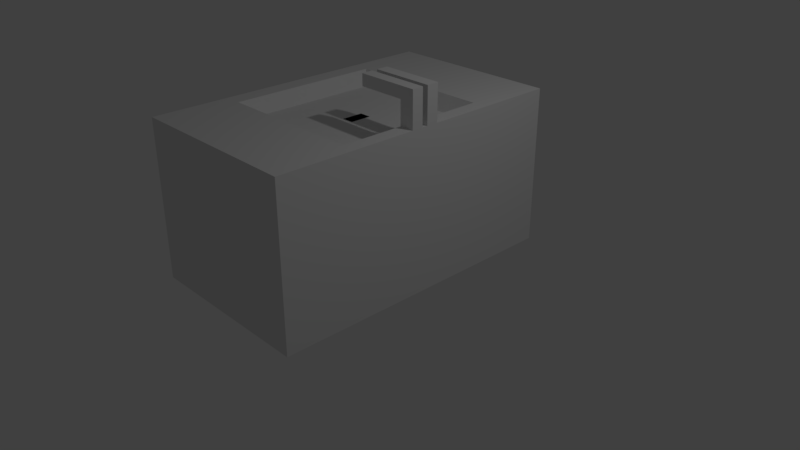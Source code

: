 # Source: ToiletPia.blend  (saved by Blender 2.78.0; exported with 4.5.12 LTS)
import bpy
from mathutils import Matrix  # noqa: F401  (used for matrix-valued properties, if any)

bpy.ops.wm.read_factory_settings(use_empty=True)
scene = bpy.context.scene
scene.name = 'Scene'

# ---- collections
col_collection_1 = bpy.data.collections.new('Collection 1'); scene.collection.children.link(col_collection_1)

# ---- materials (node trees are filled in below, after node groups)
mat_material = bpy.data.materials.new('Material')
mat_material.alpha_threshold = 0.0
mat_material.use_transparent_shadow = False
mat_material.roughness = 0.5
mat_material.line_color = (0.0, 0.0, 0.0, 1.0)

# ---- material node trees

# ---- world
world_world = bpy.data.worlds.new('World'); scene.world = world_world
world_world.color = (0.05088, 0.05088, 0.05088)
world_world.use_sun_shadow = False
world_world.sun_shadow_jitter_overblur = 0.0
world_world.cycles.sampling_method = 'MANUAL'

# ---- cameras
cam_camera = bpy.data.cameras.new('Camera')
cam_camera.clip_end = 100.0
cam_camera.lens = 35.0
cam_camera.sensor_width = 32.0
cam_camera.sensor_height = 18.0
cam_camera.ortho_scale = 7.314
cam_camera.dof.focus_distance = 0.0
cam_camera.dof.aperture_fstop = 128.0

# ---- lights
light_lamp = bpy.data.lights.new('Lamp', 'POINT')
light_lamp.transmission_factor = 0.0
light_lamp.cutoff_distance = 30.0
light_lamp.energy = 100.0
light_lamp.shadow_buffer_clip_start = 1.001
light_lamp.shadow_soft_size = 0.1
light_lamp.shadow_maximum_resolution = 0.006
light_lamp.use_absolute_resolution = True

# ---- meshes
me_cube = bpy.data.meshes.new('Cube')
me_cube.from_pydata([(1.0, 2.008, -1.0), (1.0, -2.06, -1.0), (-1.367, -2.029, -0.9687), (-1.367, 1.973, -0.9652), (1.0, 2.008, 1.104), (1.0, -2.06, 1.104), (-1.367, -2.025, 1.069), (-1.367, 1.97, 1.066), (1.0, -0.02622, -1.0), (-1.367, -0.02622, -0.9758), (1.0, -0.02622, 1.104), (-1.367, 0.01205, 1.066), (1.0, 2.008, 0.7365), (1.0, -2.06, 0.7365), (-1.367, -2.025, 0.7715), (-1.367, 1.97, 0.7748), (-1.367, 0.01205, 0.7748), (1.0, -0.02622, 0.7365), (1.0, 2.008, 0.9203), (1.0, -2.06, 0.9203), (-1.367, -2.025, 0.9203), (-1.367, 1.97, 0.9203), (-1.367, 0.01205, 0.9203), (1.0, -0.02622, 0.9203), (-1.367, 0.01205, 0.8577), (1.0, -0.02622, 0.8577), (1.0, 2.008, 0.8577), (1.0, -2.06, 0.8577), (-1.367, -2.025, 0.8577), (-1.367, 1.97, 0.8577), (-1.367, 0.9908, -0.9652), (-1.367, 0.9908, 1.066), (1.0, 0.9908, -1.0), (1.0, 0.9908, 1.104), (1.0, 0.9908, 0.7365), (-1.367, 0.9908, 0.7748), (1.0, 0.9908, 0.9203), (-1.367, 0.9908, 0.9203), (-1.367, 0.9908, 0.8577), (1.0, 0.9908, 0.8577), (1.0, -1.043, -1.0), (1.0, -1.043, 1.104), (-1.367, -1.043, -0.9687), (-1.367, -1.043, 1.069), (-1.367, -1.043, 0.7715), (1.0, -1.043, 0.7365), (-1.367, -1.043, 0.9203), (1.0, -1.043, 0.9203), (1.0, -1.043, 0.8577), (-1.367, -1.043, 0.8577), (1.0, -1.344, -1.0), (1.0, -1.344, 1.104), (1.0, -1.344, 0.7365), (1.0, -1.344, 0.9203), (1.0, -1.344, 0.8577), (-1.367, -1.344, -0.9687), (-1.367, -1.344, 1.069), (-1.367, -1.344, 0.7715), (-1.367, -1.379, 0.9553), (-1.367, -1.379, 0.8227), (-1.367, 1.26, -0.9652), (-1.367, 1.26, 1.066), (-1.367, 1.26, 0.7748), (-1.367, 1.26, 0.9203), (-1.367, 1.26, 0.8577), (1.0, 1.26, -1.0), (1.0, 1.26, 1.104), (1.0, 1.26, 0.7365), (1.0, 1.26, 0.9203), (1.0, 1.26, 0.8577), (-1.388, 0.9908, 0.9203), (-1.388, 0.9908, 0.8577), (-1.388, -1.344, 0.9203), (-1.388, -1.043, 0.9203), (-1.388, -1.344, 0.8577), (-1.388, -1.043, 0.8577), (-1.388, 1.26, 0.9203), (-1.388, 1.26, 0.8577), (-1.367, 2.008, 0.9203), (-1.367, 2.008, 1.104), (-1.367, 1.26, 1.104), (-1.367, -0.06121, 0.8577), (-1.367, -0.06121, 0.7715), (-1.367, 1.26, 0.7017), (-1.367, 1.973, 0.7017), (-1.367, 2.008, 0.8577), (-1.367, -0.06121, 1.069), (-1.367, -0.06121, 0.9203), (-1.367, 0.9908, 1.104), (-1.367, 0.9908, 0.7017), (-1.367, 0.9525, 0.9586), (-1.367, 0.9525, 0.8194), (-1.367, 1.298, 0.9586), (-1.367, 1.298, 0.8194), (-1.346, 1.298, 0.9586), (-1.346, 1.97, 0.9203), (-1.346, 1.298, 0.8194), (-1.346, 1.97, 0.8577), (-1.346, 0.01205, 0.9203), (-1.346, 0.9525, 0.9586), (-1.346, 0.01205, 0.8577), (-1.346, 0.9525, 0.8194), (-1.346, 0.9908, 0.7748), (-1.346, 0.9908, 1.066), (-1.346, 1.26, 0.7748), (-1.346, 1.26, 1.066), (-1.346, 1.97, 1.066), (-1.346, 0.01205, 0.7748), (-1.346, 1.97, 0.7748), (-1.346, 0.01205, 1.066), (-1.367, -2.06, 0.9203), (-1.367, -2.06, 1.104), (-1.367, -1.043, 1.104), (-1.367, -0.02622, 1.104), (-1.367, -0.02622, 0.8577), (-1.367, -0.02622, 0.7123), (-1.367, -1.043, 0.7052), (-1.367, -2.06, 0.8577), (-1.367, -0.02622, 0.9203), (-1.367, -2.029, 0.7052), (-1.367, -1.344, 1.104), (-1.367, -1.344, 0.7052), (-1.367, -1.344, 0.9203), (-1.367, -1.008, 0.9553), (-1.367, -1.344, 0.8577), (-1.367, -1.008, 0.8227), (-1.342, -1.008, 0.9553), (-1.342, -0.06121, 0.9203), (-1.342, -1.008, 0.8227), (-1.342, -0.06121, 0.8577), (-1.342, -1.043, 0.7715), (-1.342, -1.043, 1.069), (-1.342, -2.025, 0.9203), (-1.342, -1.379, 0.9553), (-1.342, -2.025, 0.8577), (-1.342, -1.379, 0.8227), (-1.342, -1.344, 1.069), (-1.342, -1.344, 0.7715), (-1.342, -2.025, 1.069), (-1.342, -0.06121, 1.069), (-1.342, -0.06121, 0.7715), (-1.342, -2.025, 0.7715), (1.0, 0.2722, -1.0), (1.0, 0.2722, 1.104), (1.0, 0.2722, 0.7365), (1.0, 0.2722, 0.9203), (1.0, 0.2722, 0.8577), (-1.367, 0.2722, -0.9652), (-1.367, 0.2722, 1.104), (-1.367, 0.2722, 0.7017), (-1.367, 0.2992, 1.066), (-1.367, 0.2992, 0.7748), (-1.346, 0.288, 0.9315), (-1.346, 0.288, 0.8464), (-1.346, 0.2992, 1.066), (-1.346, 0.2992, 0.7748), (1.0, 0.1749, -1.0), (1.0, 0.1749, 1.104), (1.0, 0.1749, 0.7365), (1.0, 0.1749, 0.9203), (1.0, 0.1749, 0.8577), (-1.367, 0.2097, -0.9652), (-1.367, 0.1749, 1.104), (-1.367, 0.2097, 0.7017), (-1.367, 0.2056, 1.066), (-1.367, 0.2056, 0.7748), (-1.346, 0.198, 0.9279), (-1.346, 0.198, 0.8501), (-1.346, 0.2056, 1.066), (-1.346, 0.2056, 0.7748), (-1.367, -0.3405, -0.9687), (-1.367, -0.3405, 1.104), (-1.367, -0.3405, 0.7052), (1.0, -0.3405, -1.0), (1.0, -0.3405, 1.104), (1.0, -0.3405, 0.7365), (1.0, -0.3405, 0.9203), (1.0, -0.3405, 0.8577), (-1.367, -0.3647, 1.069), (-1.367, -0.3647, 0.7715), (-1.342, -0.3539, 0.9311), (-1.342, -0.3539, 0.8468), (-1.342, -0.3647, 1.069), (-1.342, -0.3647, 0.7715), (-1.367, -0.2388, -0.9687), (-1.367, -0.2075, 1.104), (-1.367, -0.2388, 0.7052), (-1.367, -0.2363, 1.069), (-1.367, -0.2363, 0.7715), (-1.342, -0.23, 0.9266), (-1.342, -0.23, 0.8514), (-1.342, -0.2363, 1.069), (-1.342, -0.2363, 0.7715), (1.0, -0.2075, -1.0), (1.0, -0.2075, 1.104), (1.0, -0.2075, 0.7365), (1.0, -0.2075, 0.9203), (1.0, -0.2075, 0.8577), (1.0, -0.02622, 0.3116), (1.0, 2.008, 0.3116), (1.0, -2.06, 0.3116), (-1.367, -2.029, 0.3116), (-1.367, 1.973, 0.3116), (1.0, 0.9908, 0.3116), (1.0, -1.043, 0.3116), (1.0, -1.344, 0.3116), (1.0, 1.26, 0.3116), (-1.367, 0.2722, 0.3116), (1.0, 0.2722, 0.3116), (-1.367, 0.2097, 0.3464), (1.0, 0.1749, 0.3116), (1.0, -0.3405, 0.3116), (-1.367, -0.3405, 0.3116), (1.0, -0.2075, 0.3116), (-1.367, -0.2388, 0.3429), (1.0, -0.02622, -0.1286), (1.0, 0.9908, -0.1286), (1.0, -1.043, -0.1286), (1.0, -1.344, -0.1286), (1.0, 1.26, -0.1286), (-1.367, 0.2722, -0.1286), (1.0, 0.2722, -0.1286), (-1.367, 0.2097, -0.1635), (1.0, 0.1749, -0.1286), (1.0, -0.3405, -0.1286), (-1.367, -0.3405, -0.1286), (1.0, -0.2075, -0.1286), (-1.367, -0.2388, -0.1599), (1.0, 2.008, -0.1286), (1.0, -2.06, -0.1286), (-1.367, -2.029, -0.1286), (-1.367, 1.973, -0.1286), (-1.4, -0.3405, 0.3116), (-1.4, -0.2075, 0.3116), (-1.4, 0.1749, 0.3116), (-1.4, 0.2722, 0.3116), (-1.4, 0.2722, -0.1286), (-1.4, 0.1749, -0.1286), (-1.4, -0.3405, -0.1286), (-1.4, -0.2075, -0.1286), (-1.367, 1.26, -1.0), (-1.367, 2.008, -1.0), (-1.367, 2.008, 0.3116), (-1.367, 2.008, 0.7365), (-1.367, 1.26, 0.7365), (-1.367, 0.2722, -1.0), (-1.367, 0.9908, -1.0), (-1.367, 0.2722, 0.7365), (-1.367, 0.9908, 0.7365), (-1.367, 0.1749, -1.0), (-1.367, 0.1749, 0.7365), (-1.367, 0.1749, -0.1286), (-1.367, 2.008, -0.1286), (-1.367, 0.1749, 0.3116), (-1.367, 0.307, 0.3464), (-1.367, 0.307, -0.1635), (-1.335, 0.9908, -0.1286), (-1.335, 0.9908, -0.9652), (-1.335, 1.26, -0.1286), (-1.335, 1.26, -0.9652), (-1.335, 0.307, -0.1635), (-1.335, 0.2722, -0.9652), (-1.335, 0.9908, 0.7017), (-1.335, 0.9908, 0.3116), (-1.335, 1.26, 0.7017), (-1.335, 1.26, 0.3116), (-1.335, 0.2722, 0.7017), (-1.335, 0.307, 0.3464), (-1.335, 1.973, 0.3116), (-1.335, 1.973, -0.1286), (-1.335, 1.973, -0.9652), (-1.335, 1.973, 0.7017), (-1.335, 0.2097, -0.9652), (-1.335, 0.2097, 0.7017), (-1.335, 0.2097, -0.1635), (-1.335, 0.2097, 0.3464), (-1.367, -2.06, 0.3116), (-1.367, -2.06, 0.7365), (-1.367, -1.344, -1.0), (-1.367, -1.043, -1.0), (-1.367, -1.344, 0.7365), (-1.367, -1.043, 0.7365), (-1.367, -2.06, -1.0), (-1.367, -0.3405, -1.0), (-1.367, -0.3405, 0.7365), (-1.367, -0.2075, -1.0), (-1.367, -0.2075, 0.7365), (-1.367, -0.2075, -0.1286), (-1.367, -2.06, -0.1286), (-1.367, -0.2075, 0.3116), (-1.367, -0.3718, 0.3429), (-1.367, -0.3718, -0.1599), (-1.35, -1.043, -0.1286), (-1.35, -1.043, -0.9687), (-1.35, -1.344, -0.1286), (-1.35, -1.344, -0.9687), (-1.35, -0.3718, -0.1599), (-1.35, -0.3405, -0.9687), (-1.35, -1.043, 0.7052), (-1.35, -1.043, 0.3116), (-1.35, -1.344, 0.7052), (-1.35, -1.344, 0.3116), (-1.35, -0.3405, 0.7052), (-1.35, -0.3718, 0.3429), (-1.35, -2.029, 0.3116), (-1.35, -2.029, -0.1286), (-1.35, -2.029, 0.7052), (-1.35, -2.029, -0.9687), (-1.35, -0.2388, -0.9687), (-1.35, -0.2388, 0.7052), (-1.35, -0.2388, -0.1599), (-1.35, -0.2388, 0.3429), (1.0, 0.01777, -1.0), (1.0, 0.01777, 1.104), (1.0, 0.01777, 0.7365), (1.0, 0.01777, 0.9203), (1.0, 0.01777, 0.8577), (-1.367, -0.006411, -0.9758), (-1.367, 0.01777, 1.104), (-1.367, -0.006411, 0.7123), (-1.367, 0.05438, 1.066), (-1.367, 0.05438, 0.7748), (-1.346, 0.05273, 0.922), (-1.346, 0.05273, 0.856), (-1.346, 0.05438, 1.066), (-1.346, 0.05438, 0.7748), (-1.367, -0.006411, 0.3116), (1.0, 0.01777, 0.3116), (1.0, 0.01777, -0.1286), (-1.367, -0.006411, -0.1286), (-1.367, -0.03225, -0.9758), (-1.367, -0.05643, 1.104), (-1.367, -0.03225, 0.7123), (-1.367, -0.09039, 1.069), (-1.367, -0.09039, 0.7715), (-1.342, -0.08935, 0.9214), (-1.342, -0.08935, 0.8566), (-1.342, -0.09039, 1.069), (-1.342, -0.09039, 0.7715), (1.0, -0.05643, -1.0), (1.0, -0.05643, 1.104), (1.0, -0.05643, 0.7365), (1.0, -0.05643, 0.9203), (1.0, -0.05643, 0.8577), (1.0, -0.05643, 0.3116), (-1.367, -0.05643, 0.3116), (-1.367, -0.05643, -0.1286), (1.0, -0.05643, -0.1286), (-1.367, -0.05643, -1.0), (-1.367, -0.02622, -1.0), (-1.367, -0.05643, 0.7365), (-1.367, -0.02622, 0.7365), (-1.367, 0.01777, -1.0), (-1.367, 0.01777, 0.7365), (-1.367, 0.01777, -0.1286), (-1.367, 0.01777, 0.3116), (-1.367, -0.03225, -0.1286), (-1.367, -0.03225, 0.3116), (-1.356, -0.02622, -0.1286), (-1.356, -0.02622, -0.9758), (-1.356, -0.02622, 0.7123), (-1.356, -0.02622, 0.3116), (-1.356, -0.03225, 0.3116), (-1.356, -0.03225, -0.1286), (-1.356, -0.006411, 0.3116), (-1.356, -0.006411, -0.1286), (-1.356, -0.03225, -0.9758), (-1.356, -0.03225, 0.7123), (-1.356, -0.006411, -0.9758), (-1.356, -0.006411, 0.7123), (0.8062, 2.008, -1.0), (0.8062, -2.06, -1.0), (0.8062, 2.008, 1.104), (0.8062, -2.06, 1.104), (0.6979, -0.02622, 0.9082), (0.8062, -0.02622, -1.0), (0.8062, 2.008, 0.7365), (0.8062, -2.06, 0.7365), (0.8062, 2.008, 0.9203), (0.8062, -2.06, 0.9203), (0.8062, -2.06, 0.8577), (0.8062, 2.008, 0.8577), (0.8062, 0.9908, -1.0), (0.6979, 0.8824, 0.9082), (0.6979, -0.9349, 0.9082), (0.8062, -1.043, -1.0), (0.8062, -1.344, 1.104), (0.8062, -1.344, -1.0), (0.8062, 1.26, 1.104), (0.8062, 1.26, -1.0), (0.8062, 0.2722, -1.0), (0.6979, 0.2722, 0.9082), (0.8062, 0.1749, -1.0), (0.6979, 0.1749, 0.9082), (0.8062, -0.3405, -1.0), (0.6979, -0.3405, 0.9082), (0.6979, -0.2075, 0.9082), (0.8062, -0.2075, -1.0), (0.8062, -2.06, 0.3116), (0.8062, 2.008, 0.3116), (0.8062, -2.06, -0.1286), (0.8062, 2.008, -0.1286), (0.8062, 0.01777, -1.0), (0.6979, 0.01777, 0.9082), (0.8062, -0.05643, -1.0), (0.6979, -0.05643, 0.9082), (-1.135, 2.008, -1.0), (-1.135, -2.06, -1.0), (-1.135, 2.008, 1.104), (-1.135, -2.06, 1.104), (-1.135, -0.02622, -1.0), (-1.135, 2.008, 0.7365), (-1.135, -2.06, 0.7365), (-1.135, 2.008, 0.9203), (-1.135, -2.06, 0.9203), (-1.135, -2.06, 0.8577), (-1.135, 2.008, 0.8577), (-1.135, 0.9908, -1.0), (-1.135, -1.043, -1.0), (-1.135, -1.344, -1.0), (-1.135, 1.26, -1.0), (-1.135, 0.2722, -1.0), (-1.135, 0.1749, -1.0), (-1.135, -0.3405, -1.0), (-1.135, -0.2075, -1.0), (-1.135, -2.06, 0.3116), (-1.135, 2.008, 0.3116), (-1.135, -2.06, -0.1286), (-1.135, 2.008, -0.1286), (-1.135, 0.01777, -1.0), (-1.135, -0.05643, -1.0), (-1.135, -0.02622, 1.104), (-1.027, 0.8824, 0.9082), (-1.027, -0.9349, 0.9082), (-1.135, -1.344, 1.104), (-1.135, 1.26, 1.104), (-1.135, 0.2722, 1.104), (-1.135, 0.1749, 1.104), (-1.135, -0.3405, 1.104), (-1.135, -0.2075, 1.104), (-1.135, 0.01777, 1.104), (-1.135, -0.05643, 1.104), (-1.135, 0.9908, 1.104), (0.8062, 0.9908, 1.104), (-1.135, -1.043, 1.104), (0.8062, -1.043, 1.104), (0.8062, -0.02622, 1.104), (0.8062, -0.05643, 1.104), (0.8062, 0.1749, 1.104), (0.8062, 0.01777, 1.104), (0.8062, -0.2075, 1.104), (0.8062, -0.3405, 1.104), (0.8062, 0.2722, 1.104), (-1.027, -0.02622, 0.9082), (-1.027, -0.05643, 0.9082), (-1.027, 0.1749, 0.9082), (-1.027, 0.01777, 0.9082), (-1.027, -0.2075, 0.9082), (-1.027, -0.3405, 0.9082), (-1.027, 0.2722, 0.9082), (-0.2504, -0.02622, 0.9082), (-0.3155, 0.9908, 1.104), (-0.3155, -1.043, 1.104), (-0.3155, -1.344, 1.104), (-0.3155, 1.26, 1.104), (-0.2986, 0.2722, 0.9082), (-0.2504, 0.1266, 0.9082), (-0.2986, -0.3405, 0.9082), (-0.2504, -0.1592, 0.9082), (-0.2504, 0.01777, 0.9082), (-0.2504, -0.05643, 0.9082), (-0.3155, 2.008, -1.0), (-0.3155, -2.06, -1.0), (-0.3155, 2.008, 1.104), (-0.3155, -2.06, 1.104), (-0.3155, -0.02622, -1.0), (-0.3155, 2.008, 0.7365), (-0.3155, -2.06, 0.7365), (-0.3155, 2.008, 0.9203), (-0.3155, -2.06, 0.9203), (-0.3155, -2.06, 0.8577), (-0.3155, 2.008, 0.8577), (-0.3155, 0.9908, -1.0), (-0.3155, -1.043, -1.0), (-0.3155, -1.344, -1.0), (-0.3155, 1.26, -1.0), (-0.3155, 0.2722, -1.0), (-0.3155, 0.1749, -1.0), (-0.3155, -0.3405, -1.0), (-0.3155, -0.2075, -1.0), (-0.3155, -2.06, 0.3116), (-0.3155, 2.008, 0.3116), (-0.3155, -2.06, -0.1286), (-0.3155, 2.008, -0.1286), (-0.3155, 0.01777, -1.0), (-0.3155, -0.05643, -1.0), (-0.2986, 0.8824, 0.9082), (-0.2986, -0.9349, 0.9082), (-0.09092, -0.02622, 0.9082), (-0.02732, 0.9908, 1.104), (-0.02732, -1.043, 1.104), (-0.02732, -1.344, 1.104), (-0.02732, 1.26, 1.104), (-0.04264, 0.2722, 0.9082), (-0.09092, 0.1266, 0.9082), (-0.04264, -0.3405, 0.9082), (-0.09092, -0.1592, 0.9082), (-0.09092, 0.01777, 0.9082), (-0.09092, -0.05643, 0.9082), (-0.04264, 0.8824, 0.9082), (-0.04264, -0.9349, 0.9082), (-0.02732, 2.008, -1.0), (-0.02732, -2.06, -1.0), (-0.02732, 2.008, 1.104), (-0.02732, -2.06, 1.104), (-0.02732, -0.02622, -1.0), (-0.02732, 2.008, 0.7365), (-0.02732, -2.06, 0.7365), (-0.02732, 2.008, 0.9203), (-0.02732, -2.06, 0.9203), (-0.02732, -2.06, 0.8577), (-0.02732, 2.008, 0.8577), (-0.02732, 0.9908, -1.0), (-0.02732, -1.043, -1.0), (-0.02732, -1.344, -1.0), (-0.02732, 1.26, -1.0), (-0.02732, 0.2722, -1.0), (-0.02732, 0.1749, -1.0), (-0.02732, -0.3405, -1.0), (-0.02732, -0.2075, -1.0), (-0.02732, -2.06, 0.3116), (-0.02732, 2.008, 0.3116), (-0.02732, -2.06, -0.1286), (-0.02732, 2.008, -0.1286), (-0.02732, 0.01777, -1.0), (-0.02732, -0.05643, -1.0), (-0.2986, 0.01777, 0.9082), (-0.2986, -0.02622, 0.9082), (-0.2986, -0.05643, 0.9082), (-0.2986, -0.2075, 0.9082), (-0.2986, 0.1749, 0.9082), (-0.04264, 0.1749, 0.9082), (-0.04264, -0.2075, 0.9082), (-0.04264, -0.02622, 0.9082), (-0.04264, -0.05643, 0.9082), (-0.04264, 0.01777, 0.9082), (0.8062, 0.1749, 1.576), (1.0, 0.1749, 1.576), (1.0, -0.05643, 1.576), (1.0, -0.2075, 1.576), (0.8062, -0.2075, 1.576), (1.0, 0.01777, 1.576), (0.8062, 0.01777, 1.576), (0.8062, -0.05643, 1.576), (1.0, -0.2075, 1.421), (0.8062, -0.2075, 1.421), (0.8062, -0.05643, 1.421), (1.0, -0.05643, 1.421), (0.8062, 0.01777, 1.42), (0.8062, 0.1749, 1.42), (1.0, 0.1749, 1.42), (1.0, 0.01777, 1.42), (0.174, 0.1749, 1.576), (0.174, 0.01777, 1.576), (0.174, -0.05643, 1.576), (0.174, -0.2075, 1.576), (0.184, 0.02777, 1.43), (0.184, -0.1975, 1.43), (0.184, -0.06643, 1.43), (0.184, 0.1649, 1.43), (0.2237, -0.2075, 1.576), (0.2137, -0.1975, 1.43), (0.2137, -0.06643, 1.43), (0.2237, -0.05643, 1.576), (0.2192, 0.1649, 1.43), (0.2292, 0.1749, 1.576), (0.2292, 0.01777, 1.576), (0.2192, 0.02777, 1.43), (0.174, -0.2075, 1.421), (0.174, -0.05643, 1.421), (0.174, 0.01777, 1.42), (0.174, 0.1749, 1.42), (0.2292, 0.1749, 1.42), (0.2237, -0.2075, 1.421), (0.2237, -0.05643, 1.421), (0.2292, 0.01777, 1.42)], [], [(419, 407, 282, 278), (434, 120, 111, 409), (53, 51, 5, 19), (414, 409, 111, 110), (29, 15, 108, 97), (428, 406, 241, 252), (44, 57, 137, 130), (315, 313, 10, 23), (440, 318, 113, 431), (429, 410, 349, 352), (327, 314, 17, 198), (330, 356, 363, 366), (416, 411, 243, 85), (254, 209, 275, 267), (425, 412, 277, 276), (205, 52, 13, 200), (408, 413, 78, 79), (316, 315, 23, 25), (333, 86, 139, 337), (91, 93, 96, 101), (415, 414, 110, 117), (54, 53, 19, 27), (52, 54, 27, 13), (412, 415, 117, 277), (24, 22, 98, 100), (56, 43, 131, 136), (314, 316, 25, 17), (413, 416, 85, 78), (67, 69, 39, 34), (92, 90, 99, 94), (22, 11, 109, 98), (69, 68, 36, 39), (149, 89, 262, 266), (206, 67, 34, 203), (420, 417, 246, 240), (435, 80, 88, 442), (68, 66, 33, 36), (62, 35, 102, 104), (58, 59, 135, 133), (175, 177, 48, 45), (177, 176, 47, 48), (63, 64, 77, 76), (211, 175, 45, 204), (201, 119, 306, 304), (20, 6, 138, 132), (176, 174, 41, 47), (438, 171, 112, 444), (423, 418, 279, 283), (14, 28, 134, 141), (184, 170, 297, 308), (57, 14, 141, 137), (87, 81, 129, 127), (45, 48, 54, 52), (48, 47, 53, 54), (204, 45, 52, 205), (47, 41, 51, 53), (444, 112, 120, 434), (418, 419, 278, 279), (18, 4, 66, 68), (408, 79, 80, 435), (406, 420, 240, 241), (199, 12, 67, 206), (26, 18, 68, 69), (12, 26, 69, 67), (21, 29, 97, 95), (122, 46, 73, 72), (209, 163, 273, 275), (31, 61, 105, 103), (74, 72, 73, 75), (71, 70, 76, 77), (46, 49, 75, 73), (64, 38, 71, 77), (49, 124, 74, 75), (38, 37, 70, 71), (37, 63, 76, 70), (124, 122, 72, 74), (21, 7, 79, 78), (7, 61, 80, 79), (24, 16, 351, 114), (62, 15, 243, 244), (29, 21, 78, 85), (11, 22, 118, 113), (22, 24, 114, 118), (15, 29, 85, 243), (320, 11, 113, 318), (151, 35, 248, 247), (91, 90, 37, 38), (61, 31, 88, 80), (35, 62, 244, 248), (90, 92, 63, 37), (93, 91, 38, 64), (92, 93, 64, 63), (94, 105, 106, 95), (96, 94, 95, 97), (104, 96, 97, 108), (155, 153, 101, 102), (153, 152, 99, 101), (152, 154, 103, 99), (102, 101, 96, 104), (99, 103, 105, 94), (7, 21, 95, 106), (93, 92, 94, 96), (150, 31, 103, 154), (61, 7, 106, 105), (321, 16, 107, 325), (16, 24, 100, 107), (90, 91, 101, 99), (15, 62, 104, 108), (6, 20, 110, 111), (178, 43, 112, 171), (82, 81, 114, 351), (334, 82, 351, 350), (20, 28, 117, 110), (87, 86, 113, 118), (81, 87, 118, 114), (28, 14, 277, 117), (43, 56, 120, 112), (57, 44, 281, 280), (58, 123, 46, 122), (125, 59, 124, 49), (123, 125, 49, 46), (56, 6, 111, 120), (14, 57, 280, 277), (59, 58, 122, 124), (335, 337, 139, 127), (336, 335, 127, 129), (338, 336, 129, 140), (137, 135, 128, 130), (133, 136, 131, 126), (132, 138, 136, 133), (134, 132, 133, 135), (141, 134, 135, 137), (81, 82, 140, 129), (123, 58, 133, 126), (179, 44, 130, 183), (59, 125, 128, 135), (28, 20, 132, 134), (125, 123, 126, 128), (86, 87, 127, 139), (6, 56, 136, 138), (35, 151, 155, 102), (164, 150, 154, 168), (166, 168, 154, 152), (167, 166, 152, 153), (169, 167, 153, 155), (165, 151, 247, 250), (31, 150, 148, 88), (30, 147, 261, 257), (34, 39, 146, 144), (39, 36, 145, 146), (203, 34, 144, 208), (417, 421, 245, 246), (442, 88, 148, 436), (36, 33, 143, 145), (355, 353, 250, 253), (321, 165, 250, 353), (325, 323, 167, 169), (323, 322, 166, 167), (322, 324, 168, 166), (320, 164, 168, 324), (151, 165, 169, 155), (150, 164, 162, 148), (144, 146, 160, 158), (146, 145, 159, 160), (208, 144, 158, 210), (421, 422, 249, 245), (436, 148, 162, 437), (145, 143, 157, 159), (188, 179, 183, 192), (130, 128, 181, 183), (128, 126, 180, 181), (126, 131, 182, 180), (44, 179, 284, 281), (187, 178, 171, 185), (424, 423, 283, 285), (439, 185, 171, 438), (196, 194, 174, 176), (213, 195, 175, 211), (197, 196, 176, 177), (195, 197, 177, 175), (43, 178, 182, 131), (2, 230, 305, 307), (341, 343, 197, 195), (343, 342, 196, 197), (344, 341, 195, 213), (342, 340, 194, 196), (441, 331, 185, 439), (430, 424, 285, 348), (333, 187, 185, 331), (334, 188, 192, 338), (183, 181, 190, 192), (181, 180, 189, 190), (180, 182, 191, 189), (179, 188, 286, 284), (178, 187, 191, 182), (116, 172, 302, 298), (253, 207, 235, 234), (347, 344, 213, 226), (290, 291, 296, 303), (226, 213, 211, 224), (221, 208, 210, 223), (354, 355, 253, 251), (216, 203, 208, 221), (287, 225, 238, 239), (202, 231, 269, 268), (228, 199, 206, 219), (217, 204, 205, 218), (170, 42, 293, 297), (214, 290, 303, 311), (224, 211, 204, 217), (219, 206, 203, 216), (83, 84, 271, 264), (218, 205, 200, 229), (427, 425, 276, 288), (161, 222, 274, 272), (9, 330, 366, 359), (328, 327, 198, 215), (411, 426, 242, 243), (312, 328, 215, 8), (115, 319, 369, 360), (84, 202, 268, 271), (407, 427, 288, 282), (50, 218, 229, 1), (163, 149, 266, 273), (65, 219, 216, 32), (173, 224, 217, 40), (119, 121, 300, 306), (186, 214, 311, 309), (40, 217, 218, 50), (0, 228, 219, 65), (222, 255, 260, 274), (3, 60, 259, 270), (32, 216, 221, 142), (352, 354, 251, 249), (142, 221, 223, 156), (193, 226, 224, 173), (55, 2, 307, 295), (339, 347, 226, 193), (230, 201, 304, 305), (426, 428, 252, 242), (238, 232, 233, 239), (237, 234, 235, 236), (251, 253, 234, 237), (207, 220, 236, 235), (289, 287, 239, 233), (225, 212, 232, 238), (220, 251, 237, 236), (212, 289, 233, 232), (60, 3, 241, 240), (202, 84, 243, 242), (84, 83, 244, 243), (147, 30, 246, 245), (89, 149, 247, 248), (30, 60, 240, 246), (83, 89, 248, 244), (161, 147, 245, 249), (149, 163, 250, 247), (222, 161, 249, 251), (231, 202, 242, 252), (163, 209, 253, 250), (209, 254, 207, 253), (254, 255, 220, 207), (3, 231, 252, 241), (255, 222, 251, 220), (265, 264, 271, 268), (267, 266, 262, 263), (263, 262, 264, 265), (275, 273, 266, 267), (256, 263, 265, 258), (260, 267, 263, 256), (258, 265, 268, 269), (259, 258, 269, 270), (261, 260, 256, 257), (257, 256, 258, 259), (272, 274, 260, 261), (60, 30, 257, 259), (255, 254, 267, 260), (89, 83, 264, 262), (231, 3, 270, 269), (147, 161, 272, 261), (119, 201, 276, 277), (55, 42, 279, 278), (116, 121, 280, 281), (2, 55, 278, 282), (121, 119, 277, 280), (42, 170, 283, 279), (172, 116, 281, 284), (170, 184, 285, 283), (186, 172, 284, 286), (184, 227, 287, 285), (201, 230, 288, 276), (214, 186, 286, 289), (290, 214, 289, 212), (291, 290, 212, 225), (230, 2, 282, 288), (227, 291, 225, 287), (301, 300, 298, 299), (304, 306, 300, 301), (299, 298, 302, 303), (303, 302, 309, 311), (292, 299, 303, 296), (305, 304, 301, 294), (294, 301, 299, 292), (295, 294, 292, 293), (307, 305, 294, 295), (293, 292, 296, 297), (297, 296, 310, 308), (291, 227, 310, 296), (172, 186, 309, 302), (42, 55, 295, 293), (227, 184, 308, 310), (121, 116, 298, 300), (319, 326, 364, 369), (156, 223, 328, 312), (223, 210, 327, 328), (357, 332, 367, 362), (11, 320, 324, 109), (98, 109, 324, 322), (100, 98, 322, 323), (107, 100, 323, 325), (16, 321, 353, 351), (317, 9, 359, 368), (165, 321, 325, 169), (164, 320, 318, 162), (158, 160, 316, 314), (160, 159, 315, 316), (210, 158, 314, 327), (422, 429, 352, 249), (437, 162, 318, 440), (159, 157, 313, 315), (8, 215, 347, 339), (285, 287, 346, 348), (287, 289, 345, 346), (215, 198, 344, 347), (82, 334, 338, 140), (86, 333, 331, 113), (410, 430, 348, 349), (431, 113, 331, 441), (23, 10, 340, 342), (198, 17, 341, 344), (25, 23, 342, 343), (17, 25, 343, 341), (192, 190, 336, 338), (190, 189, 335, 336), (189, 191, 337, 335), (188, 334, 350, 286), (187, 333, 337, 191), (289, 286, 350, 345), (330, 9, 349, 348), (115, 332, 350, 351), (9, 317, 352, 349), (319, 115, 351, 353), (317, 329, 354, 352), (329, 326, 355, 354), (326, 319, 353, 355), (356, 330, 348, 346), (357, 356, 346, 345), (332, 357, 345, 350), (362, 367, 360, 361), (363, 362, 361, 358), (366, 363, 358, 359), (359, 358, 365, 368), (358, 361, 364, 365), (361, 360, 369, 364), (329, 317, 368, 365), (332, 115, 360, 367), (356, 357, 362, 363), (326, 329, 365, 364), (10, 446, 447, 340), (8, 339, 404, 375), (585, 576, 563, 580), (156, 312, 402, 392), (199, 228, 401, 399), (1, 229, 400, 371), (12, 199, 399, 376), (229, 200, 398, 400), (339, 193, 397, 404), (555, 554, 549, 550), (194, 450, 451, 174), (193, 173, 394, 397), (143, 452, 448, 157), (142, 156, 392, 390), (33, 443, 452, 143), (32, 142, 390, 382), (0, 65, 389, 370), (4, 372, 388, 66), (40, 50, 387, 385), (41, 445, 386, 51), (173, 40, 385, 394), (174, 451, 445, 41), (66, 388, 443, 33), (65, 32, 382, 389), (18, 26, 381, 378), (13, 27, 380, 377), (27, 19, 379, 380), (4, 18, 378, 372), (200, 13, 377, 398), (26, 12, 376, 381), (312, 8, 375, 402), (313, 449, 446, 10), (228, 0, 370, 401), (19, 5, 373, 379), (51, 386, 373, 5), (50, 1, 371, 387), (537, 453, 454, 538), (475, 495, 430, 410), (540, 455, 456, 536), (487, 494, 429, 422), (491, 493, 428, 426), (472, 492, 427, 407), (476, 491, 426, 411), (492, 490, 425, 427), (495, 489, 424, 430), (538, 454, 457, 539), (539, 457, 458, 467), (489, 488, 423, 424), (465, 459, 455, 540), (486, 487, 422, 421), (496, 432, 459, 465), (482, 486, 421, 417), (471, 485, 420, 406), (473, 408, 435, 464), (483, 484, 419, 418), (462, 444, 434, 463), (488, 483, 418, 423), (467, 458, 433, 497), (464, 435, 442, 461), (485, 482, 417, 420), (478, 481, 416, 413), (477, 480, 415, 412), (480, 479, 414, 415), (473, 478, 413, 408), (490, 477, 412, 425), (481, 476, 411, 416), (494, 475, 410, 429), (536, 456, 453, 537), (493, 471, 406, 428), (479, 474, 409, 414), (463, 434, 409, 474), (484, 472, 407, 419), (509, 383, 443, 499), (497, 433, 444, 462), (374, 405, 447, 446), (393, 403, 449, 448), (405, 396, 450, 447), (396, 395, 451, 450), (391, 393, 448, 452), (383, 391, 452, 443), (395, 384, 445, 451), (403, 374, 446, 449), (454, 453, 431, 441), (456, 455, 437, 440), (457, 454, 441, 439), (458, 457, 439, 438), (455, 459, 436, 437), (459, 432, 442, 436), (433, 458, 438, 444), (453, 456, 440, 431), (510, 497, 462, 500), (432, 496, 461, 442), (524, 512, 472, 484), (501, 463, 474, 514), (519, 514, 474, 479), (533, 511, 471, 493), (534, 515, 475, 494), (521, 516, 476, 481), (530, 517, 477, 490), (513, 518, 478, 473), (520, 519, 479, 480), (517, 520, 480, 477), (518, 521, 481, 478), (525, 522, 482, 485), (502, 464, 461, 499), (505, 467, 497, 510), (528, 523, 483, 488), (500, 462, 463, 501), (523, 524, 484, 483), (513, 473, 464, 502), (511, 525, 485, 471), (522, 526, 486, 482), (509, 496, 465, 503), (526, 527, 487, 486), (503, 465, 540, 541), (529, 528, 488, 489), (542, 539, 467, 505), (535, 529, 489, 495), (532, 530, 490, 492), (516, 531, 491, 476), (512, 532, 492, 472), (531, 533, 493, 491), (527, 534, 494, 487), (515, 535, 495, 475), (374, 543, 544, 405), (375, 404, 535, 515), (393, 541, 545, 403), (392, 402, 534, 527), (399, 401, 533, 531), (371, 400, 532, 512), (376, 399, 531, 516), (400, 398, 530, 532), (404, 397, 529, 535), (405, 544, 542, 396), (396, 542, 505, 395), (397, 394, 528, 529), (391, 503, 541, 393), (390, 392, 527, 526), (383, 509, 503, 391), (382, 390, 526, 522), (370, 389, 525, 511), (372, 513, 502, 388), (385, 387, 524, 523), (445, 500, 501, 386), (394, 385, 523, 528), (395, 505, 510, 384), (388, 502, 499, 443), (389, 382, 522, 525), (378, 381, 521, 518), (377, 380, 520, 517), (380, 379, 519, 520), (372, 378, 518, 513), (398, 377, 517, 530), (381, 376, 516, 521), (402, 375, 515, 534), (403, 545, 543, 374), (401, 370, 511, 533), (379, 373, 514, 519), (386, 501, 514, 373), (387, 371, 512, 524), (384, 510, 500, 445), (496, 509, 499, 461), (460, 469, 536, 537), (468, 470, 538, 539), (469, 466, 540, 536), (470, 460, 537, 538), (466, 504, 541, 540), (506, 468, 539, 542), (498, 508, 544, 543), (504, 507, 545, 541), (508, 506, 542, 544), (507, 498, 543, 545), (547, 546, 552, 551), (548, 553, 550, 549), (560, 559, 546, 547), (575, 582, 581, 562), (554, 557, 548, 549), (558, 561, 551, 552), (561, 560, 547, 551), (557, 556, 553, 548), (340, 447, 556, 557), (194, 340, 557, 554), (447, 450, 555, 556), (450, 194, 554, 555), (313, 157, 560, 561), (449, 313, 561, 558), (157, 448, 559, 560), (448, 449, 558, 559), (581, 580, 563, 562), (579, 578, 565, 564), (576, 575, 562, 563), (583, 570, 565, 578), (572, 571, 567, 568), (574, 577, 566, 569), (573, 584, 579, 564), (570, 573, 564, 565), (550, 553, 573, 570), (553, 556, 584, 573), (556, 555, 583, 584), (555, 550, 570, 583), (559, 558, 585, 582), (552, 546, 575, 576), (546, 559, 582, 575), (558, 552, 576, 585), (568, 567, 578, 579), (569, 566, 580, 581), (574, 569, 581, 582), (567, 571, 583, 578), (572, 568, 579, 584), (571, 572, 584, 583), (566, 577, 585, 580), (577, 574, 582, 585)])
me_cube.materials.append(mat_material)
me_cube.use_remesh_preserve_volume = False
me_cube.use_remesh_preserve_attributes = False
me_cube.use_mirror_vertex_groups = False
me_cube.update()

# ---- objects
ob_cube = bpy.data.objects.new('Cube', me_cube)
ob_lamp = bpy.data.objects.new('Lamp', light_lamp)
ob_camera = bpy.data.objects.new('Camera', cam_camera)

# ---- transforms, parenting, visibility, modifiers, constraints
ob_cube.location = (0.0, 0.0, 0.8935)
ob_cube.lock_rotations_4d = False
ob_cube.empty_display_type = 'ARROWS'
ob_cube.lineart.crease_threshold = 0.0
ob_lamp.location = (4.076, 1.005, 5.904)
ob_lamp.rotation_euler = (0.6503, 0.05522, 1.866)
ob_lamp.lock_rotations_4d = False
ob_lamp.empty_display_type = 'ARROWS'
ob_lamp.color = (0.0, 0.0, 0.0, 0.0)
ob_lamp.lineart.crease_threshold = 0.0
ob_camera.location = (7.481, -6.508, 5.344)
ob_camera.rotation_euler = (1.109, 0.0, 0.8149)
ob_camera.lock_rotations_4d = False
ob_camera.empty_display_type = 'ARROWS'
ob_camera.color = (0.0, 0.0, 0.0, 0.0)
ob_camera.display_type = 'WIRE'
ob_camera.lineart.crease_threshold = 0.0

# ---- collection membership
col_collection_1.objects.link(ob_cube)
col_collection_1.objects.link(ob_lamp)
col_collection_1.objects.link(ob_camera)

# ---- scene / render settings (as saved in the file)
scene.camera = ob_camera
scene.frame_start = 1; scene.frame_end = 250; scene.frame_set(1)
scene.render.engine = 'BLENDER_EEVEE_NEXT'
scene.render.resolution_percentage = 50
scene.render.dither_intensity = 0.0
scene.cycles.use_denoising = False
scene.cycles.samples = 128
scene.cycles.sampling_pattern = 'TABULATED_SOBOL'
scene.cycles.light_sampling_threshold = 0.0
scene.cycles.use_adaptive_sampling = False
scene.cycles.use_light_tree = False
scene.cycles.blur_glossy = 0.0
scene.cycles.sample_clamp_indirect = 0.0
scene.view_settings.view_transform = 'Standard'
bpy.context.view_layer.update()
